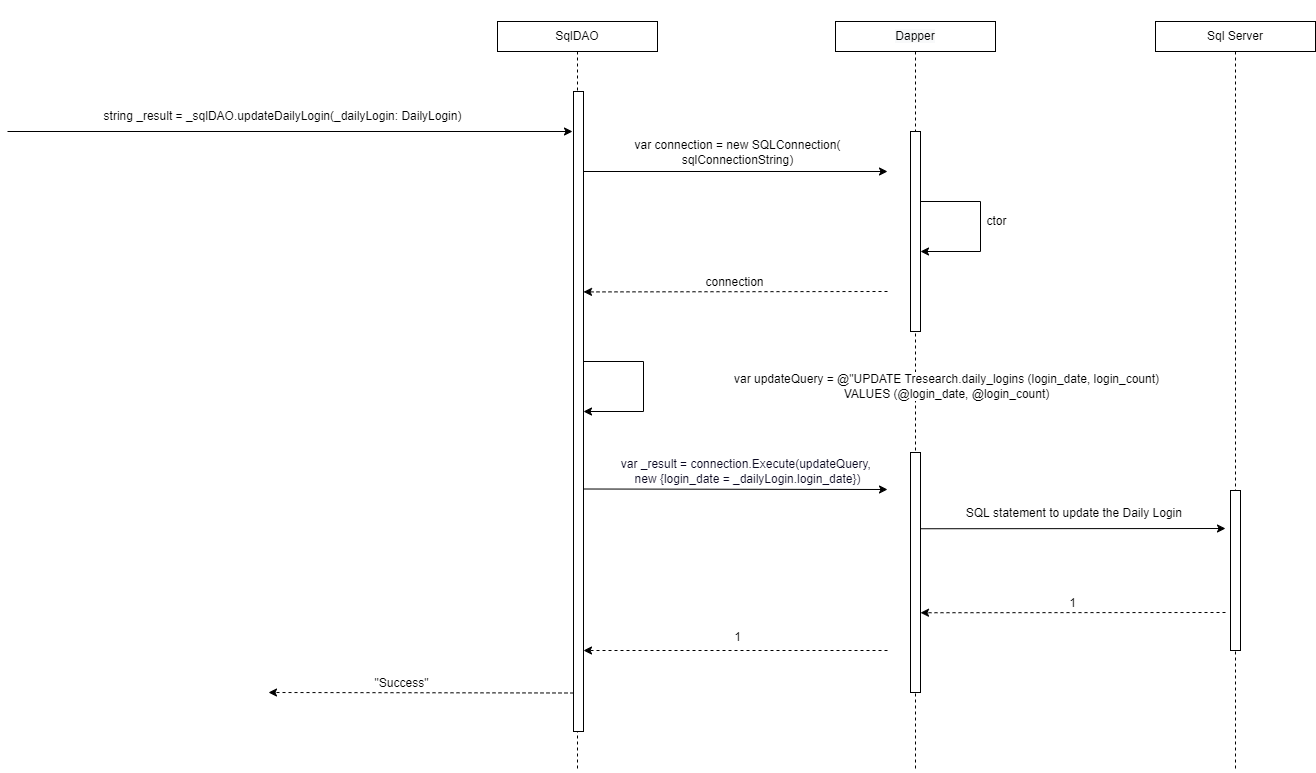

The diagram above was exported from draw.io. Its source (the exported page's mxGraphModel, read from the mxfile embedded in the PNG):
<mxGraphModel dx="2462" dy="1065" grid="1" gridSize="10" guides="1" tooltips="1" connect="1" arrows="1" fold="1" page="0" pageScale="1" pageWidth="850" pageHeight="1100" math="0" shadow="0">
  <root>
    <mxCell id="l_UUKEzicw-sCyajNMC0-0" />
    <mxCell id="l_UUKEzicw-sCyajNMC0-1" parent="l_UUKEzicw-sCyajNMC0-0" />
    <mxCell id="ZcA8WsJk6JYSepRWmNpw-0" style="edgeStyle=orthogonalEdgeStyle;rounded=0;orthogonalLoop=1;jettySize=auto;html=1;endArrow=none;endFill=0;dashed=1;" parent="l_UUKEzicw-sCyajNMC0-1" source="ZcA8WsJk6JYSepRWmNpw-1" edge="1">
      <mxGeometry relative="1" as="geometry">
        <mxPoint x="200" y="800" as="targetPoint" />
      </mxGeometry>
    </mxCell>
    <mxCell id="ZcA8WsJk6JYSepRWmNpw-1" value="SqlDAO" style="rounded=0;whiteSpace=wrap;html=1;fontSize=12;" parent="l_UUKEzicw-sCyajNMC0-1" vertex="1">
      <mxGeometry x="120" y="50" width="160" height="30" as="geometry" />
    </mxCell>
    <mxCell id="ZcA8WsJk6JYSepRWmNpw-2" style="edgeStyle=orthogonalEdgeStyle;rounded=0;orthogonalLoop=1;jettySize=auto;html=1;dashed=1;endArrow=none;endFill=0;" parent="l_UUKEzicw-sCyajNMC0-1" source="ZcA8WsJk6JYSepRWmNpw-3" edge="1">
      <mxGeometry relative="1" as="geometry">
        <mxPoint x="858" y="800" as="targetPoint" />
      </mxGeometry>
    </mxCell>
    <mxCell id="ZcA8WsJk6JYSepRWmNpw-3" value="Sql Server" style="rounded=0;whiteSpace=wrap;html=1;fontSize=12;" parent="l_UUKEzicw-sCyajNMC0-1" vertex="1">
      <mxGeometry x="778" y="50" width="160" height="30" as="geometry" />
    </mxCell>
    <mxCell id="ZcA8WsJk6JYSepRWmNpw-4" style="edgeStyle=orthogonalEdgeStyle;rounded=0;orthogonalLoop=1;jettySize=auto;html=1;dashed=1;endArrow=none;endFill=0;" parent="l_UUKEzicw-sCyajNMC0-1" edge="1">
      <mxGeometry relative="1" as="geometry">
        <mxPoint x="538" y="800" as="targetPoint" />
        <mxPoint x="538" y="80" as="sourcePoint" />
      </mxGeometry>
    </mxCell>
    <mxCell id="ZcA8WsJk6JYSepRWmNpw-5" value="&#10;&#10;&lt;span style=&quot;color: rgb(0, 0, 0); font-family: helvetica; font-size: 12px; font-style: normal; font-weight: 400; letter-spacing: normal; text-align: center; text-indent: 0px; text-transform: none; word-spacing: 0px; background-color: rgb(248, 249, 250); display: inline; float: none;&quot;&gt;Dapper&lt;/span&gt;&#10;&#10;" style="whiteSpace=wrap;html=1;fontSize=12;" parent="l_UUKEzicw-sCyajNMC0-1" vertex="1">
      <mxGeometry x="458" y="50" width="160" height="30" as="geometry" />
    </mxCell>
    <mxCell id="ZcA8WsJk6JYSepRWmNpw-6" value="" style="endArrow=classic;html=1;rounded=0;fontSize=12;" parent="l_UUKEzicw-sCyajNMC0-1" edge="1">
      <mxGeometry width="50" height="50" relative="1" as="geometry">
        <mxPoint x="-370" y="160" as="sourcePoint" />
        <mxPoint x="195" y="160" as="targetPoint" />
        <Array as="points" />
      </mxGeometry>
    </mxCell>
    <mxCell id="ZcA8WsJk6JYSepRWmNpw-7" value="&lt;span style=&quot;background-color: rgb(255 , 255 , 255)&quot;&gt;string _result = &lt;/span&gt;&lt;span style=&quot;background-color: rgb(255 , 255 , 255)&quot;&gt;_sqlDAO.updateDailyLogin(_dailyLogin: DailyLogin&lt;/span&gt;&lt;span style=&quot;background-color: rgb(255 , 255 , 255)&quot;&gt;)&lt;/span&gt;" style="text;html=1;align=center;verticalAlign=middle;resizable=0;points=[];autosize=1;strokeColor=none;fillColor=none;" parent="l_UUKEzicw-sCyajNMC0-1" vertex="1">
      <mxGeometry x="-280" y="135" width="370" height="20" as="geometry" />
    </mxCell>
    <mxCell id="ZcA8WsJk6JYSepRWmNpw-8" value="" style="endArrow=classic;html=1;rounded=0;dashed=1;fontSize=12;" parent="l_UUKEzicw-sCyajNMC0-1" edge="1">
      <mxGeometry width="50" height="50" relative="1" as="geometry">
        <mxPoint x="196" y="721.4999999999998" as="sourcePoint" />
        <mxPoint x="-109.00000000000023" y="721" as="targetPoint" />
      </mxGeometry>
    </mxCell>
    <mxCell id="ZcA8WsJk6JYSepRWmNpw-9" value="&quot;Success&quot;" style="edgeLabel;html=1;align=center;verticalAlign=middle;resizable=0;points=[];fontSize=12;" parent="ZcA8WsJk6JYSepRWmNpw-8" connectable="0" vertex="1">
      <mxGeometry x="0.291" y="-2" relative="1" as="geometry">
        <mxPoint x="24" y="-8" as="offset" />
      </mxGeometry>
    </mxCell>
    <mxCell id="ZcA8WsJk6JYSepRWmNpw-10" value="" style="endArrow=classic;html=1;rounded=0;dashed=1;fontSize=12;" parent="l_UUKEzicw-sCyajNMC0-1" edge="1">
      <mxGeometry width="50" height="50" relative="1" as="geometry">
        <mxPoint x="510" y="678.9999999999998" as="sourcePoint" />
        <mxPoint x="205.99999999999955" y="678.9999999999998" as="targetPoint" />
      </mxGeometry>
    </mxCell>
    <mxCell id="ZcA8WsJk6JYSepRWmNpw-11" value="" style="html=1;points=[];perimeter=orthogonalPerimeter;fontSize=12;" parent="l_UUKEzicw-sCyajNMC0-1" vertex="1">
      <mxGeometry x="196" y="120" width="10" height="640" as="geometry" />
    </mxCell>
    <mxCell id="ZcA8WsJk6JYSepRWmNpw-12" value="" style="endArrow=classic;html=1;rounded=0;fontSize=12;" parent="l_UUKEzicw-sCyajNMC0-1" edge="1">
      <mxGeometry width="50" height="50" relative="1" as="geometry">
        <mxPoint x="205.99999999999955" y="200" as="sourcePoint" />
        <mxPoint x="510" y="200" as="targetPoint" />
      </mxGeometry>
    </mxCell>
    <mxCell id="ZcA8WsJk6JYSepRWmNpw-13" value="var connection = new SQLConnection(&lt;br&gt;sqlConnectionString)" style="edgeLabel;html=1;align=center;verticalAlign=middle;resizable=0;points=[];fontSize=12;" parent="ZcA8WsJk6JYSepRWmNpw-12" connectable="0" vertex="1">
      <mxGeometry x="-0.5933" relative="1" as="geometry">
        <mxPoint x="92" y="-20" as="offset" />
      </mxGeometry>
    </mxCell>
    <mxCell id="ZcA8WsJk6JYSepRWmNpw-14" value="" style="endArrow=classic;html=1;rounded=0;fontSize=12;" parent="l_UUKEzicw-sCyajNMC0-1" edge="1">
      <mxGeometry width="50" height="50" relative="1" as="geometry">
        <mxPoint x="542.9999999999995" y="230" as="sourcePoint" />
        <mxPoint x="542.9999999999995" y="280" as="targetPoint" />
        <Array as="points">
          <mxPoint x="603" y="230" />
          <mxPoint x="603" y="280" />
        </Array>
      </mxGeometry>
    </mxCell>
    <mxCell id="ZcA8WsJk6JYSepRWmNpw-15" value="ctor" style="edgeLabel;html=1;align=center;verticalAlign=middle;resizable=0;points=[];fontSize=12;" parent="ZcA8WsJk6JYSepRWmNpw-14" connectable="0" vertex="1">
      <mxGeometry x="-0.1037" y="1" relative="1" as="geometry">
        <mxPoint x="14" y="4" as="offset" />
      </mxGeometry>
    </mxCell>
    <mxCell id="ZcA8WsJk6JYSepRWmNpw-16" value="" style="html=1;points=[];perimeter=orthogonalPerimeter;fontSize=12;" parent="l_UUKEzicw-sCyajNMC0-1" vertex="1">
      <mxGeometry x="533" y="160" width="10" height="200" as="geometry" />
    </mxCell>
    <mxCell id="ZcA8WsJk6JYSepRWmNpw-17" value="" style="endArrow=classic;html=1;rounded=0;dashed=1;fontSize=12;" parent="l_UUKEzicw-sCyajNMC0-1" edge="1">
      <mxGeometry width="50" height="50" relative="1" as="geometry">
        <mxPoint x="510" y="320" as="sourcePoint" />
        <mxPoint x="206" y="320.4200000000001" as="targetPoint" />
      </mxGeometry>
    </mxCell>
    <mxCell id="ZcA8WsJk6JYSepRWmNpw-18" value="connection" style="edgeLabel;html=1;align=center;verticalAlign=middle;resizable=0;points=[];fontSize=12;" parent="ZcA8WsJk6JYSepRWmNpw-17" connectable="0" vertex="1">
      <mxGeometry x="0.0829" relative="1" as="geometry">
        <mxPoint x="11" y="-10" as="offset" />
      </mxGeometry>
    </mxCell>
    <mxCell id="ZcA8WsJk6JYSepRWmNpw-19" value="" style="endArrow=classic;html=1;rounded=0;fontSize=12;" parent="l_UUKEzicw-sCyajNMC0-1" edge="1">
      <mxGeometry width="50" height="50" relative="1" as="geometry">
        <mxPoint x="206" y="517.5" as="sourcePoint" />
        <mxPoint x="510" y="518" as="targetPoint" />
      </mxGeometry>
    </mxCell>
    <mxCell id="ZcA8WsJk6JYSepRWmNpw-20" value="&lt;font color=&quot;#0b0921&quot; style=&quot;font-size: 12px&quot;&gt;var _result = connection.Execute(updateQuery, &lt;br&gt;new {login_date = _dailyLogin.login_date})&lt;/font&gt;" style="edgeLabel;html=1;align=center;verticalAlign=middle;resizable=0;points=[];fontColor=#5447FF;fontSize=12;" parent="ZcA8WsJk6JYSepRWmNpw-19" connectable="0" vertex="1">
      <mxGeometry x="-0.1815" y="-2" relative="1" as="geometry">
        <mxPoint x="40" y="-20" as="offset" />
      </mxGeometry>
    </mxCell>
    <mxCell id="ZcA8WsJk6JYSepRWmNpw-21" value="" style="endArrow=classic;html=1;rounded=0;fontSize=12;" parent="l_UUKEzicw-sCyajNMC0-1" edge="1">
      <mxGeometry width="50" height="50" relative="1" as="geometry">
        <mxPoint x="205.99999999999955" y="390" as="sourcePoint" />
        <mxPoint x="205.99999999999955" y="440" as="targetPoint" />
        <Array as="points">
          <mxPoint x="266" y="390" />
          <mxPoint x="266" y="440" />
        </Array>
      </mxGeometry>
    </mxCell>
    <mxCell id="ZcA8WsJk6JYSepRWmNpw-22" value="var updateQuery = @&quot;UPDATE Tresearch.daily_logins (login_date, login_count)&lt;br&gt;VALUES (@login_date, @login_count)" style="edgeLabel;html=1;align=center;verticalAlign=middle;resizable=0;points=[];fontSize=12;" parent="ZcA8WsJk6JYSepRWmNpw-21" connectable="0" vertex="1">
      <mxGeometry x="-0.1037" y="1" relative="1" as="geometry">
        <mxPoint x="301" y="9" as="offset" />
      </mxGeometry>
    </mxCell>
    <mxCell id="ZcA8WsJk6JYSepRWmNpw-23" value="" style="html=1;points=[];perimeter=orthogonalPerimeter;fontSize=12;" parent="l_UUKEzicw-sCyajNMC0-1" vertex="1">
      <mxGeometry x="533" y="481" width="10" height="240" as="geometry" />
    </mxCell>
    <mxCell id="ZcA8WsJk6JYSepRWmNpw-24" value="" style="html=1;points=[];perimeter=orthogonalPerimeter;fontSize=12;" parent="l_UUKEzicw-sCyajNMC0-1" vertex="1">
      <mxGeometry x="853" y="519" width="10" height="160" as="geometry" />
    </mxCell>
    <mxCell id="ZcA8WsJk6JYSepRWmNpw-25" value="" style="endArrow=classic;html=1;rounded=0;fontSize=12;" parent="l_UUKEzicw-sCyajNMC0-1" edge="1">
      <mxGeometry width="50" height="50" relative="1" as="geometry">
        <mxPoint x="543.0000000000005" y="557.2500000000002" as="sourcePoint" />
        <mxPoint x="848" y="557" as="targetPoint" />
      </mxGeometry>
    </mxCell>
    <mxCell id="ZcA8WsJk6JYSepRWmNpw-26" value="SQL statement to update the Daily Login&amp;nbsp;" style="edgeLabel;html=1;align=center;verticalAlign=middle;resizable=0;points=[];fontSize=12;" parent="ZcA8WsJk6JYSepRWmNpw-25" connectable="0" vertex="1">
      <mxGeometry x="-0.5933" relative="1" as="geometry">
        <mxPoint x="93" y="-16" as="offset" />
      </mxGeometry>
    </mxCell>
    <mxCell id="ZcA8WsJk6JYSepRWmNpw-27" value="" style="endArrow=classic;html=1;rounded=0;dashed=1;fontSize=12;" parent="l_UUKEzicw-sCyajNMC0-1" edge="1">
      <mxGeometry width="50" height="50" relative="1" as="geometry">
        <mxPoint x="848" y="641" as="sourcePoint" />
        <mxPoint x="543.0000000000005" y="641.25" as="targetPoint" />
      </mxGeometry>
    </mxCell>
    <mxCell id="ZcA8WsJk6JYSepRWmNpw-28" value="1" style="edgeLabel;html=1;align=center;verticalAlign=middle;resizable=0;points=[];fontSize=12;" parent="ZcA8WsJk6JYSepRWmNpw-27" connectable="0" vertex="1">
      <mxGeometry x="0.0829" relative="1" as="geometry">
        <mxPoint x="11" y="-10" as="offset" />
      </mxGeometry>
    </mxCell>
    <mxCell id="ZcA8WsJk6JYSepRWmNpw-31" value="1" style="edgeLabel;html=1;align=center;verticalAlign=middle;resizable=0;points=[];fontSize=12;" parent="l_UUKEzicw-sCyajNMC0-1" connectable="0" vertex="1">
      <mxGeometry x="340.0024691638046" y="641.1351045334723" as="geometry">
        <mxPoint x="19" y="24" as="offset" />
      </mxGeometry>
    </mxCell>
  </root>
</mxGraphModel>